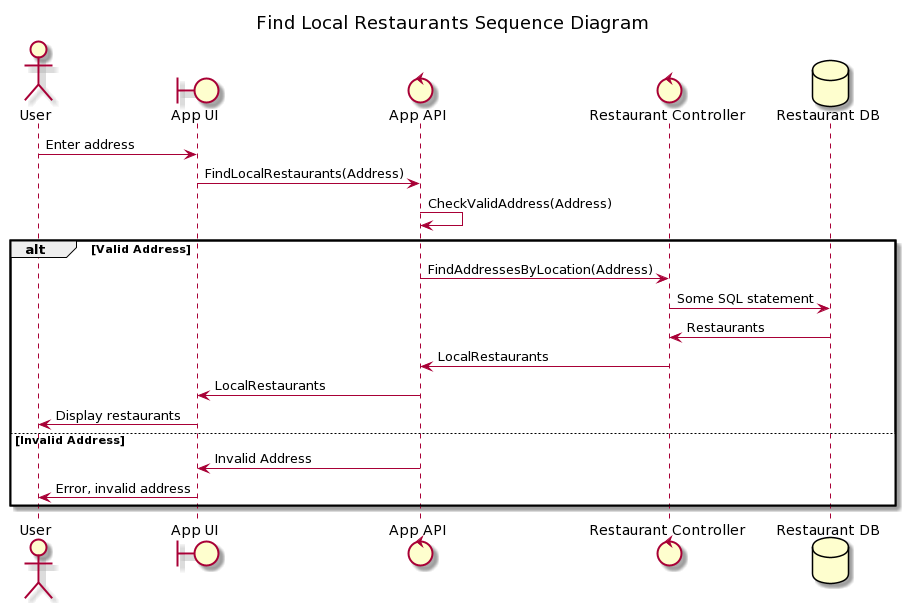

The diagram above was rendered by PlantUML. Its source (embedded in the PNG):
@startuml
title "Find Local Restaurants Sequence Diagram"

Actor User
Boundary "App UI"
Control "App API"
Control "Restaurant Controller"
Database "Restaurant DB"

User -> "App UI" : Enter address
"App UI" -> "App API" : FindLocalRestaurants(Address)
"App API" -> "App API" : CheckValidAddress(Address)

alt Valid Address
"App API" -> "Restaurant Controller" : FindAddressesByLocation(Address)
"Restaurant Controller" -> "Restaurant DB" : Some SQL statement

"Restaurant DB" -> "Restaurant Controller" : Restaurants
"Restaurant Controller" -> "App API" : LocalRestaurants
"App API" -> "App UI" : LocalRestaurants
"App UI" -> "User" : Display restaurants
else Invalid Address
"App API" -> "App UI" : Invalid Address
"App UI" -> "User" : Error, invalid address
end
@enduml